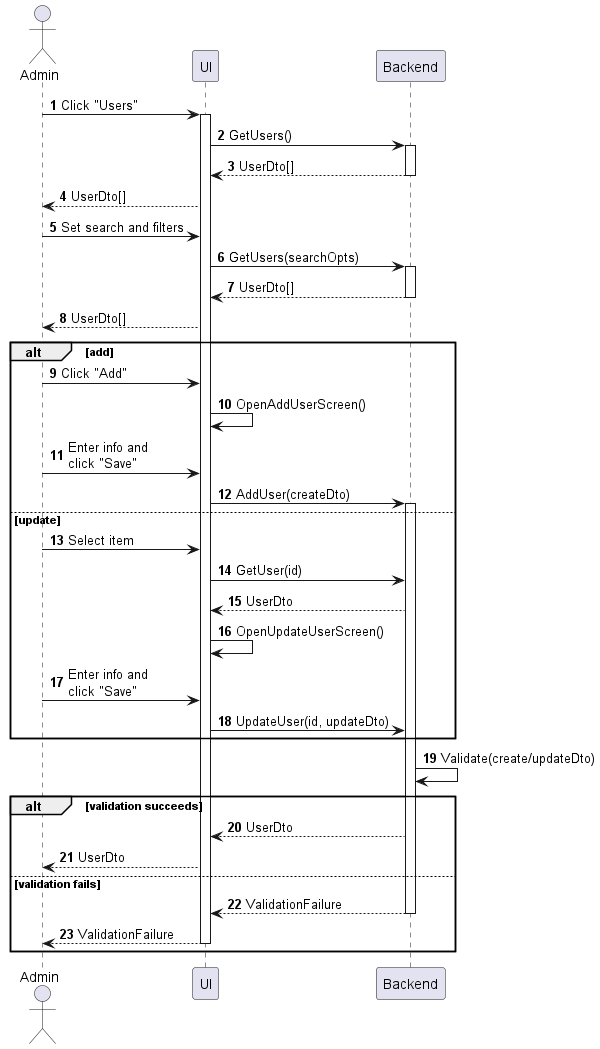

The diagram above was rendered by PlantUML. Its source (embedded in the PNG):
@startuml user-manage
autonumber

actor "Admin" as a
participant UI as f
participant Backend as b

a -> f : Click "Users"
activate f
f -> b : GetUsers()
activate b
return UserDto[]
f --> a : UserDto[]
a -> f : Set search and filters
f -> b : GetUsers(searchOpts)
activate b
return UserDto[]
f --> a : UserDto[]

alt add
    a -> f : Click "Add"
    f -> f : OpenAddUserScreen()
    a -> f : Enter info and\nclick "Save"
    f -> b : AddUser(createDto)
    activate b
else update
    a -> f : Select item
    f -> b : GetUser(id)
    b --> f : UserDto
    f -> f : OpenUpdateUserScreen()
    a -> f : Enter info and\nclick "Save"
    f -> b : UpdateUser(id, updateDto)
end

b -> b : Validate(create/updateDto)

alt validation succeeds
    b --> f : UserDto
    f --> a : UserDto
else validation fails
    return ValidationFailure
    return ValidationFailure
end
@enduml